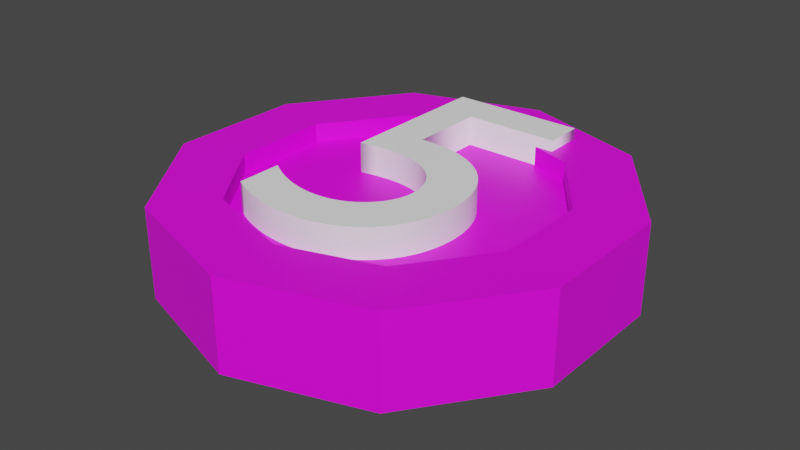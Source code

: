 # Source: B-5.blend  (saved by Blender 2.91.10; exported with 4.5.12 LTS)
import bpy
from mathutils import Matrix  # noqa: F401  (used for matrix-valued properties, if any)

bpy.ops.wm.read_factory_settings(use_empty=True)
scene = bpy.context.scene
scene.name = 'Scene'

# ---- collections
col_collection = bpy.data.collections.new('Collection'); scene.collection.children.link(col_collection)

# ---- images (referenced by path relative to the original .blend; pixels are not part of the script)
import os
ASSET_DIR = os.environ.get("B2B_ASSET_DIR", "")  # directory of the original .blend (textures are referenced by path, not embedded)
HERE = os.path.dirname(os.path.abspath(__file__))  # packed textures are extracted next to this script under _unpacked/

def load_image(name, relpath, width, height, colorspace="sRGB"):
    """Load a texture the original file referenced (path relative to the .blend, or extracted next to this script)."""
    p = next((c for c in (os.path.join(HERE, relpath), os.path.join(ASSET_DIR, relpath)) if relpath and os.path.exists(c)), "")
    if p:
        img = bpy.data.images.load(p, check_existing=True)
        img.name = name
    else:  # same state as the original file: an image datablock whose file is absent (Cycles renders it pink)
        img = bpy.data.images.new(name, width, height)
        img.source = "FILE"
        img.filepath = "//" + (relpath or name)
    img.colorspace_settings.name = colorspace
    return img
img_imphenziapalette01_256_gradient_png_001 = load_image('ImphenziaPalette01-256-Gradient.png.001', 'ImphenziaPalette01-256-Gradient.png', 1024, 1024, 'sRGB')

# ---- materials (node trees are filled in below, after node groups)
mat_material_001 = bpy.data.materials.new('Material.001')
mat_material_001.use_transparent_shadow = False
mat_material_002 = bpy.data.materials.new('Material.002')
mat_material_002.use_transparent_shadow = False

# ---- material node trees
mat_material_001.use_nodes = True; mat_material_001.node_tree.nodes.clear()
_N = mat_material_001.node_tree.nodes; _L = mat_material_001.node_tree.links
n0 = _N.new('ShaderNodeOutputMaterial'); n0.name = 'Material Output'; n0.location = (300, 300)
n1 = _N.new('ShaderNodeBsdfPrincipled'); n1.name = 'Principled BSDF'; n1.location = (10, 300)
n1.distribution = 'GGX'
n1.subsurface_method = 'BURLEY'
n1.inputs[3].default_value = 1.45
n1.inputs[27].default_value = (0.0, 0.0, 0.0, 1.0)
n1.inputs[28].default_value = 1.0
n2 = _N.new('ShaderNodeTexImage'); n2.name = 'Image Texture'; n2.location = (-314, 195)
n2.image = img_imphenziapalette01_256_gradient_png_001
n2.interpolation = 'Closest'
_L.new(n1.outputs[0], n0.inputs[0])
_L.new(n2.outputs[0], n1.inputs[0])
n0.is_active_output = True
mat_material_002.use_nodes = True; mat_material_002.node_tree.nodes.clear()
_N = mat_material_002.node_tree.nodes; _L = mat_material_002.node_tree.links
n0 = _N.new('ShaderNodeBsdfPrincipled'); n0.name = 'Principled BSDF'; n0.location = (10, 300)
n0.distribution = 'GGX'
n0.subsurface_method = 'BURLEY'
n0.inputs[0].default_value = (1.0, 1.0, 1.0, 1.0)
n0.inputs[3].default_value = 1.45
n0.inputs[27].default_value = (0.0, 0.0, 0.0, 1.0)
n0.inputs[28].default_value = 1.0
n1 = _N.new('ShaderNodeOutputMaterial'); n1.name = 'Material Output'; n1.location = (300, 300)
_L.new(n0.outputs[0], n1.inputs[0])
n1.is_active_output = True

# ---- world
world_world = bpy.data.worlds.new('World'); scene.world = world_world
world_world.use_nodes = True; world_world.node_tree.nodes.clear()
_N = world_world.node_tree.nodes; _L = world_world.node_tree.links
n0 = _N.new('ShaderNodeOutputWorld'); n0.name = 'World Output'; n0.location = (300, 300)
n1 = _N.new('ShaderNodeBackground'); n1.name = 'Background'; n1.location = (10, 300)
n1.inputs[0].default_value = (0.05088, 0.05088, 0.05088, 1.0)
_L.new(n1.outputs[0], n0.inputs[0])
n0.is_active_output = True
world_world.color = (0.05088, 0.05088, 0.05088)
world_world.use_sun_shadow = False
world_world.sun_shadow_jitter_overblur = 0.0

# ---- meshes
me_cylinder = bpy.data.meshes.new('Cylinder')
me_cylinder.from_pydata([(1.788e-07, 0.2512, -0.07329), (1.788e-07, 0.2512, 0.06985), (0.1476, 0.2032, -0.07329), (0.1476, 0.2032, 0.06985), (0.2389, 0.07761, -0.07329), (0.2389, 0.07761, 0.06985), (0.2389, -0.07761, -0.07329), (0.2389, -0.07761, 0.06985), (0.1476, -0.2032, -0.07329), (0.1476, -0.2032, 0.06985), (1.788e-07, -0.2512, -0.07329), (1.788e-07, -0.2512, 0.06985), (-0.1476, -0.2032, -0.07329), (-0.1476, -0.2032, 0.06985), (-0.2389, -0.07761, -0.07329), (-0.2389, -0.07761, 0.06985), (-0.2389, 0.07761, -0.07329), (-0.2389, 0.07761, 0.06985), (-0.1476, 0.2032, -0.07329), (-0.1476, 0.2032, 0.06985), (0.2094, 0.2883, 0.06985), (2.086e-07, 0.3563, 0.06985), (0.3389, 0.1101, 0.06985), (0.3389, -0.1101, 0.06985), (0.2094, -0.2883, 0.06985), (1.788e-07, -0.3563, 0.06985), (-0.2094, -0.2883, 0.06985), (-0.3389, -0.1101, 0.06985), (-0.3389, 0.1101, 0.06985), (-0.2094, 0.2883, 0.06985), (0.1476, 0.2032, 0.03985), (1.788e-07, 0.2512, 0.03985), (0.2389, 0.07761, 0.03985), (0.2389, -0.07761, 0.03985), (0.1476, -0.2032, 0.03985), (1.788e-07, -0.2512, 0.03985), (-0.1476, -0.2032, 0.03985), (-0.2389, -0.07761, 0.03985), (-0.2389, 0.07761, 0.03985), (-0.1476, 0.2032, 0.03985), (0.01427, 0.3517, -0.05829), (0.01427, 0.3517, 0.05485), (0.1952, 0.2929, 0.05485), (0.1952, 0.2929, -0.05829), (0.2182, 0.2761, -0.05829), (0.2182, 0.2761, 0.05485), (0.3301, 0.1222, 0.05485), (0.3301, 0.1222, -0.05829), (0.3389, 0.0951, -0.05829), (0.3389, 0.0951, 0.05485), (0.3389, -0.09511, 0.05485), (0.3389, -0.09511, -0.05829), (0.3301, -0.1222, -0.05829), (0.3301, -0.1222, 0.05485), (0.2182, -0.2761, 0.05485), (0.2182, -0.2761, -0.05829), (0.1952, -0.2929, -0.05829), (0.1952, -0.2929, 0.05485), (0.01427, -0.3517, 0.05485), (0.01427, -0.3517, -0.05829), (-0.01427, -0.3517, -0.05829), (-0.01427, -0.3517, 0.05485), (-0.1952, -0.2929, 0.05485), (-0.1952, -0.2929, -0.05829), (-0.2182, -0.2761, -0.05829), (-0.2182, -0.2761, 0.05485), (-0.3301, -0.1222, 0.05485), (-0.3301, -0.1222, -0.05829), (-0.3389, -0.09511, -0.05829), (-0.3389, -0.09511, 0.05485), (-0.3389, 0.0951, 0.05485), (-0.3389, 0.0951, -0.05829), (-0.3301, 0.1222, -0.05829), (-0.3301, 0.1222, 0.05485), (-0.2182, 0.2761, 0.05485), (-0.2182, 0.2761, -0.05829), (-0.1952, 0.2929, -0.05829), (-0.1952, 0.2929, 0.05485), (-0.01427, 0.3517, 0.05485), (-0.01427, 0.3517, -0.05829), (2.086e-07, 0.3563, -0.07329), (0.2094, 0.2883, -0.07329), (0.3389, 0.1101, -0.07329), (0.3389, -0.1101, -0.07329), (0.2094, -0.2883, -0.07329), (1.788e-07, -0.3563, -0.07329), (-0.2094, -0.2883, -0.07329), (-0.3389, -0.1101, -0.07329), (-0.3389, 0.1101, -0.07329), (-0.2094, 0.2883, -0.07329), (1.788e-07, 0.2512, -0.02801), (0.1476, 0.2032, -0.02801), (0.2389, 0.07761, -0.02801), (0.2389, -0.07761, -0.02801), (0.1476, -0.2032, -0.02801), (1.788e-07, -0.2512, -0.02801), (-0.1476, -0.2032, -0.02801), (-0.2389, -0.07761, -0.02801), (-0.2389, 0.07761, -0.02801), (-0.1476, 0.2032, -0.02801), (0.1419, 0.2208, -0.07329), (0.015, 0.2621, -0.07329), (0.015, 0.3357, -0.07329), (0.1852, 0.2804, -0.07329), (0.2446, 0.09525, -0.07329), (0.1662, 0.2032, -0.07329), (0.2094, 0.2627, -0.07329), (0.3146, 0.118, -0.07329), (0.2539, -0.06671, -0.07329), (0.2539, 0.06671, -0.07329), (0.3239, 0.08946, -0.07329), (0.3239, -0.08946, -0.07329), (0.1662, -0.2032, -0.07329), (0.2446, -0.09525, -0.07329), (0.3146, -0.118, -0.07329), (0.2094, -0.2627, -0.07329), (0.015, -0.2621, -0.07329), (0.1419, -0.2208, -0.07329), (0.1852, -0.2804, -0.07329), (0.015, -0.3357, -0.07329), (-0.1419, -0.2208, -0.07329), (-0.015, -0.2621, -0.07329), (-0.015, -0.3357, -0.07329), (-0.1852, -0.2804, -0.07329), (-0.2446, -0.09525, -0.07329), (-0.1662, -0.2032, -0.07329), (-0.2094, -0.2627, -0.07329), (-0.3146, -0.118, -0.07329), (-0.2539, 0.06671, -0.07329), (-0.2539, -0.06672, -0.07329), (-0.3239, -0.08946, -0.07329), (-0.3239, 0.08946, -0.07329), (-0.1662, 0.2032, -0.07329), (-0.2446, 0.09525, -0.07329), (-0.3146, 0.118, -0.07329), (-0.2094, 0.2627, -0.07329), (-0.015, 0.2621, -0.07329), (-0.1419, 0.2208, -0.07329), (-0.1852, 0.2804, -0.07329), (-0.015, 0.3357, -0.07329)], [], [(40, 41, 42, 43), (44, 45, 46, 47), (48, 49, 50, 51), (52, 53, 54, 55), (56, 57, 58, 59), (60, 61, 62, 63), (64, 65, 66, 67), (68, 69, 70, 71), (11, 9, 34, 35), (72, 73, 74, 75), (76, 77, 78, 79), (12, 14, 97, 96), (1, 3, 20, 21), (3, 5, 22, 20), (5, 7, 23, 22), (7, 9, 24, 23), (9, 11, 25, 24), (11, 13, 26, 25), (13, 15, 27, 26), (15, 17, 28, 27), (17, 19, 29, 28), (19, 1, 21, 29), (30, 31, 39, 38, 37, 36, 35, 34, 33, 32), (5, 3, 30, 32), (19, 17, 38, 39), (13, 11, 35, 36), (7, 5, 32, 33), (1, 19, 39, 31), (15, 13, 36, 37), (9, 7, 33, 34), (3, 1, 31, 30), (17, 15, 37, 38), (80, 21, 41, 40), (21, 20, 42, 41), (20, 81, 43, 42), (81, 80, 40, 43), (81, 20, 45, 44), (20, 22, 46, 45), (22, 82, 47, 46), (82, 81, 44, 47), (82, 22, 49, 48), (22, 23, 50, 49), (23, 83, 51, 50), (83, 82, 48, 51), (83, 23, 53, 52), (23, 24, 54, 53), (24, 84, 55, 54), (84, 83, 52, 55), (84, 24, 57, 56), (24, 25, 58, 57), (25, 85, 59, 58), (85, 84, 56, 59), (85, 25, 61, 60), (25, 26, 62, 61), (26, 86, 63, 62), (86, 85, 60, 63), (86, 26, 65, 64), (26, 27, 66, 65), (27, 87, 67, 66), (87, 86, 64, 67), (87, 27, 69, 68), (27, 28, 70, 69), (28, 88, 71, 70), (88, 87, 68, 71), (88, 28, 73, 72), (28, 29, 74, 73), (29, 89, 75, 74), (89, 88, 72, 75), (89, 29, 77, 76), (29, 21, 78, 77), (21, 80, 79, 78), (80, 89, 76, 79), (100, 101, 102, 103), (104, 105, 106, 107), (108, 109, 110, 111), (112, 113, 114, 115), (116, 117, 118, 119), (120, 121, 122, 123), (124, 125, 126, 127), (128, 129, 130, 131), (132, 133, 134, 135), (136, 137, 138, 139), (90, 91, 92, 93, 94, 95, 96, 97, 98, 99), (6, 8, 94, 93), (0, 2, 91, 90), (14, 16, 98, 97), (8, 10, 95, 94), (2, 4, 92, 91), (16, 18, 99, 98), (10, 12, 96, 95), (4, 6, 93, 92), (18, 0, 90, 99), (2, 0, 101, 100), (0, 80, 102, 101), (80, 81, 103, 102), (81, 2, 100, 103), (4, 2, 105, 104), (2, 81, 106, 105), (81, 82, 107, 106), (82, 4, 104, 107), (6, 4, 109, 108), (4, 82, 110, 109), (82, 83, 111, 110), (83, 6, 108, 111), (8, 6, 113, 112), (6, 83, 114, 113), (83, 84, 115, 114), (84, 8, 112, 115), (10, 8, 117, 116), (8, 84, 118, 117), (84, 85, 119, 118), (85, 10, 116, 119), (12, 10, 121, 120), (10, 85, 122, 121), (85, 86, 123, 122), (86, 12, 120, 123), (14, 12, 125, 124), (12, 86, 126, 125), (86, 87, 127, 126), (87, 14, 124, 127), (16, 14, 129, 128), (14, 87, 130, 129), (87, 88, 131, 130), (88, 16, 128, 131), (18, 16, 133, 132), (16, 88, 134, 133), (88, 89, 135, 134), (89, 18, 132, 135), (0, 18, 137, 136), (18, 89, 138, 137), (89, 80, 139, 138), (80, 0, 136, 139)])
_uv = me_cylinder.uv_layers.new(name='UVMap')
_uv.uv.foreach_set('vector', [0.4537, 0.8666, 0.4537, 0.8666, 0.4537, 0.8666, 0.4537, 0.8666, 0.4537, 0.8666, 0.4537, 0.8666, 0.4537, 0.8666, 0.4537, 0.8666, 0.4537, 0.8666, 0.4537, 0.8666, 0.4537, 0.8666, 0.4537, 0.8666, 0.4537, 0.8666, 0.4537, 0.8666, 0.4537, 0.8666, 0.4537, 0.8666, 0.4537, 0.8666, 0.4537, 0.8666, 0.4537, 0.8666, 0.4537, 0.8666, 0.4537, 0.8666, 0.4537, 0.8666, 0.4537, 0.8666, 0.4537, 0.8666, 0.4537, 0.8666, 0.4537, 0.8666, 0.4537, 0.8666, 0.4537, 0.8666, 0.4537, 0.8666, 0.4537, 0.8666, 0.4537, 0.8666, 0.4537, 0.8666, 0.4537, 0.8666, 0.4537, 0.8666, 0.4537, 0.8666, 0.4537, 0.8666, 0.4537, 0.8666, 0.4537, 0.8666, 0.4537, 0.8666, 0.4537, 0.8666, 0.4537, 0.8666, 0.4537, 0.8666, 0.4537, 0.8666, 0.4537, 0.8666, 0.9839, 0.9038, 0.9839, 0.9038, 0.9839, 0.9038, 0.9839, 0.9038, 0.4537, 0.8666, 0.4537, 0.8666, 0.4537, 0.8666, 0.4537, 0.8666, 0.4537, 0.8666, 0.4537, 0.8666, 0.4537, 0.8666, 0.4537, 0.8666, 0.4537, 0.8666, 0.4537, 0.8666, 0.4537, 0.8666, 0.4537, 0.8666, 0.4537, 0.8666, 0.4537, 0.8666, 0.4537, 0.8666, 0.4537, 0.8666, 0.4537, 0.8666, 0.4537, 0.8666, 0.4537, 0.8666, 0.4537, 0.8666, 0.4537, 0.8666, 0.4537, 0.8666, 0.4537, 0.8666, 0.4537, 0.8666, 0.4537, 0.8666, 0.4537, 0.8666, 0.4537, 0.8666, 0.4537, 0.8666, 0.4537, 0.8666, 0.4537, 0.8666, 0.4537, 0.8666, 0.4537, 0.8666, 0.4537, 0.8666, 0.4537, 0.8666, 0.4537, 0.8666, 0.4537, 0.8666, 0.4537, 0.8666, 0.4537, 0.8666, 0.4537, 0.8666, 0.4537, 0.8666, 0.4537, 0.8666, 0.4537, 0.8666, 0.4537, 0.8666, 0.4537, 0.8666, 0.4537, 0.8666, 0.4537, 0.8666, 0.4537, 0.8666, 0.4537, 0.8666, 0.4537, 0.8666, 0.4537, 0.8666, 0.4537, 0.8666, 0.4537, 0.8666, 0.4537, 0.8666, 0.4537, 0.8666, 0.4537, 0.8666, 0.4537, 0.8666, 0.4537, 0.8666, 0.4537, 0.8666, 0.4537, 0.8666, 0.4537, 0.8666, 0.4537, 0.8666, 0.4537, 0.8666, 0.4537, 0.8666, 0.4537, 0.8666, 0.4537, 0.8666, 0.4537, 0.8666, 0.4537, 0.8666, 0.4537, 0.8666, 0.4537, 0.8666, 0.4537, 0.8666, 0.4537, 0.8666, 0.4537, 0.8666, 0.4537, 0.8666, 0.4537, 0.8666, 0.4537, 0.8666, 0.4537, 0.8666, 0.4537, 0.8666, 0.4537, 0.8666, 0.4537, 0.8666, 0.4537, 0.8666, 0.4537, 0.8666, 0.4537, 0.8666, 0.4537, 0.8666, 0.4537, 0.8666, 0.4537, 0.8666, 0.4537, 0.8666, 0.4537, 0.8666, 0.4537, 0.8666, 0.4537, 0.8666, 0.4537, 0.8666, 0.4537, 0.8666, 0.4537, 0.8666, 0.4537, 0.8666, 0.4537, 0.8666, 0.4537, 0.8666, 0.4537, 0.8666, 0.4537, 0.8666, 0.4537, 0.8666, 0.4537, 0.8666, 0.4537, 0.8666, 0.4537, 0.8666, 0.4537, 0.8666, 0.4537, 0.8666, 0.4537, 0.8666, 0.4537, 0.8666, 0.4537, 0.8666, 0.4537, 0.8666, 0.4537, 0.8666, 0.4537, 0.8666, 0.4537, 0.8666, 0.4537, 0.8666, 0.4537, 0.8666, 0.4537, 0.8666, 0.4537, 0.8666, 0.4537, 0.8666, 0.4537, 0.8666, 0.4537, 0.8666, 0.4537, 0.8666, 0.4537, 0.8666, 0.4537, 0.8666, 0.4537, 0.8666, 0.4537, 0.8666, 0.4537, 0.8666, 0.4537, 0.8666, 0.4537, 0.8666, 0.4537, 0.8666, 0.4537, 0.8666, 0.4537, 0.8666, 0.4537, 0.8666, 0.4537, 0.8666, 0.4537, 0.8666, 0.4537, 0.8666, 0.4537, 0.8666, 0.4537, 0.8666, 0.4537, 0.8666, 0.4537, 0.8666, 0.4537, 0.8666, 0.4537, 0.8666, 0.4537, 0.8666, 0.4537, 0.8666, 0.4537, 0.8666, 0.4537, 0.8666, 0.4537, 0.8666, 0.4537, 0.8666, 0.4537, 0.8666, 0.4537, 0.8666, 0.4537, 0.8666, 0.4537, 0.8666, 0.4537, 0.8666, 0.4537, 0.8666, 0.4537, 0.8666, 0.4537, 0.8666, 0.4537, 0.8666, 0.4537, 0.8666, 0.4537, 0.8666, 0.4537, 0.8666, 0.4537, 0.8666, 0.4537, 0.8666, 0.4537, 0.8666, 0.4537, 0.8666, 0.4537, 0.8666, 0.4537, 0.8666, 0.4537, 0.8666, 0.4537, 0.8666, 0.4537, 0.8666, 0.4537, 0.8666, 0.4537, 0.8666, 0.4537, 0.8666, 0.4537, 0.8666, 0.4537, 0.8666, 0.4537, 0.8666, 0.4537, 0.8666, 0.4537, 0.8666, 0.4537, 0.8666, 0.4537, 0.8666, 0.4537, 0.8666, 0.4537, 0.8666, 0.4537, 0.8666, 0.4537, 0.8666, 0.4537, 0.8666, 0.4537, 0.8666, 0.4537, 0.8666, 0.4537, 0.8666, 0.4537, 0.8666, 0.4537, 0.8666, 0.4537, 0.8666, 0.4537, 0.8666, 0.4537, 0.8666, 0.4537, 0.8666, 0.4537, 0.8666, 0.02276, 0.9782, 0.02276, 0.9782, 0.02276, 0.9782, 0.02276, 0.9782, 0.4537, 0.8666, 0.4537, 0.8666, 0.4537, 0.8666, 0.4537, 0.8666, 0.02276, 0.9782, 0.02276, 0.9782, 0.02276, 0.9782, 0.02276, 0.9782, 0.4537, 0.8666, 0.4537, 0.8666, 0.4537, 0.8666, 0.4537, 0.8666, 0.4537, 0.8666, 0.4537, 0.8666, 0.4537, 0.8666, 0.4537, 0.8666, 0.4537, 0.8666, 0.4537, 0.8666, 0.4537, 0.8666, 0.4537, 0.8666, 0.4537, 0.8666, 0.4537, 0.8666, 0.4537, 0.8666, 0.4537, 0.8666, 0.4537, 0.8666, 0.4537, 0.8666, 0.4537, 0.8666, 0.4537, 0.8666, 0.4537, 0.8666, 0.4537, 0.8666, 0.4537, 0.8666, 0.4537, 0.8666, 0.4537, 0.8666, 0.4537, 0.8666, 0.4537, 0.8666, 0.4537, 0.8666, 0.4537, 0.8666, 0.4537, 0.8666, 0.4537, 0.8666, 0.4537, 0.8666, 0.4537, 0.8666, 0.4537, 0.8666, 0.4537, 0.8666, 0.4537, 0.8666, 0.4537, 0.8666, 0.4537, 0.8666, 0.4537, 0.8666, 0.4537, 0.8666, 0.4537, 0.8666, 0.4537, 0.8666, 0.4537, 0.8666, 0.4537, 0.8666, 0.03826, 0.9782, 0.03826, 0.9782, 0.03826, 0.9782, 0.03826, 0.9782, 0.03826, 0.9782, 0.03826, 0.9782, 0.03826, 0.9782, 0.03826, 0.9782, 0.03826, 0.9782, 0.03826, 0.9782, 0.03826, 0.9782, 0.03826, 0.9782, 0.03826, 0.9782, 0.03826, 0.9782, 0.03826, 0.9782, 0.03826, 0.9782, 0.03826, 0.9782, 0.03826, 0.9782, 0.03826, 0.9782, 0.03826, 0.9782, 0.03826, 0.9782, 0.03826, 0.9782, 0.03826, 0.9782, 0.03826, 0.9782, 0.03826, 0.9782, 0.03826, 0.9782, 0.03826, 0.9782, 0.03826, 0.9782, 0.03826, 0.9782, 0.03826, 0.9782, 0.03826, 0.9782, 0.03826, 0.9782, 0.03826, 0.9782, 0.03826, 0.9782, 0.03826, 0.9782, 0.03826, 0.9782, 0.03826, 0.9782, 0.03826, 0.9782, 0.03826, 0.9782, 0.03826, 0.9782, 0.4537, 0.8666, 0.4537, 0.8666, 0.4537, 0.8666, 0.4537, 0.8666, 0.4537, 0.8666, 0.4537, 0.8666, 0.4537, 0.8666, 0.4537, 0.8666, 0.4537, 0.8666, 0.4537, 0.8666, 0.9839, 0.9038, 0.9839, 0.9038, 0.9839, 0.9038, 0.9839, 0.9038, 0.9839, 0.9038, 0.9839, 0.9038, 0.9839, 0.9038, 0.9839, 0.9038, 0.9839, 0.9038, 0.9839, 0.9038, 0.9839, 0.9038, 0.9839, 0.9038, 0.9839, 0.9038, 0.9839, 0.9038, 0.9839, 0.9038, 0.9839, 0.9038, 0.9839, 0.9038, 0.9839, 0.9038, 0.9839, 0.9038, 0.9839, 0.9038, 0.9839, 0.9038, 0.9839, 0.9038, 0.9839, 0.9038, 0.9839, 0.9038, 0.9839, 0.9038, 0.9839, 0.9038, 0.9839, 0.9038, 0.9839, 0.9038, 0.9839, 0.9038, 0.9839, 0.9038, 0.9839, 0.9038, 0.9839, 0.9038, 0.9839, 0.9038, 0.9839, 0.9038, 0.9839, 0.9038, 0.9839, 0.9038, 0.4537, 0.8666, 0.4537, 0.8666, 0.4537, 0.8666, 0.4537, 0.8666, 0.4537, 0.8666, 0.4537, 0.8666, 0.4537, 0.8666, 0.4537, 0.8666, 0.4537, 0.8666, 0.4537, 0.8666, 0.4537, 0.8666, 0.4537, 0.8666, 0.4537, 0.8666, 0.4537, 0.8666, 0.4537, 0.8666, 0.4537, 0.8666, 0.4537, 0.8666, 0.4537, 0.8666, 0.4537, 0.8666, 0.4537, 0.8666, 0.4537, 0.8666, 0.4537, 0.8666, 0.4537, 0.8666, 0.4537, 0.8666, 0.4537, 0.8666, 0.4537, 0.8666, 0.4537, 0.8666, 0.4537, 0.8666, 0.4537, 0.8666, 0.4537, 0.8666, 0.4537, 0.8666, 0.4537, 0.8666, 0.4537, 0.8666, 0.4537, 0.8666, 0.4537, 0.8666, 0.4537, 0.8666, 0.4537, 0.8666, 0.4537, 0.8666, 0.4537, 0.8666, 0.4537, 0.8666, 0.4537, 0.8666, 0.4537, 0.8666, 0.4537, 0.8666, 0.4537, 0.8666, 0.4537, 0.8666, 0.4537, 0.8666, 0.4537, 0.8666, 0.4537, 0.8666, 0.4537, 0.8666, 0.4537, 0.8666, 0.4537, 0.8666, 0.4537, 0.8666, 0.4537, 0.8666, 0.4537, 0.8666, 0.4537, 0.8666, 0.4537, 0.8666, 0.4537, 0.8666, 0.4537, 0.8666, 0.4537, 0.8666, 0.4537, 0.8666, 0.4537, 0.8666, 0.4537, 0.8666, 0.4537, 0.8666, 0.4537, 0.8666, 0.4537, 0.8666, 0.4537, 0.8666, 0.4537, 0.8666, 0.4537, 0.8666, 0.4537, 0.8666, 0.4537, 0.8666, 0.4537, 0.8666, 0.4537, 0.8666, 0.4537, 0.8666, 0.4537, 0.8666, 0.4537, 0.8666, 0.4537, 0.8666, 0.4537, 0.8666, 0.4537, 0.8666, 0.4537, 0.8666, 0.4537, 0.8666, 0.4537, 0.8666, 0.4537, 0.8666, 0.4537, 0.8666, 0.4537, 0.8666, 0.4537, 0.8666, 0.4537, 0.8666, 0.4537, 0.8666, 0.4537, 0.8666, 0.4537, 0.8666, 0.4537, 0.8666, 0.4537, 0.8666, 0.4537, 0.8666, 0.4537, 0.8666, 0.4537, 0.8666, 0.4537, 0.8666, 0.4537, 0.8666, 0.4537, 0.8666, 0.4537, 0.8666, 0.4537, 0.8666, 0.4537, 0.8666, 0.4537, 0.8666, 0.4537, 0.8666, 0.4537, 0.8666, 0.4537, 0.8666, 0.4537, 0.8666, 0.4537, 0.8666, 0.4537, 0.8666, 0.4537, 0.8666, 0.4537, 0.8666, 0.4537, 0.8666, 0.4537, 0.8666, 0.4537, 0.8666, 0.4537, 0.8666, 0.4537, 0.8666, 0.4537, 0.8666, 0.4537, 0.8666, 0.4537, 0.8666, 0.4537, 0.8666, 0.4537, 0.8666, 0.4537, 0.8666, 0.4537, 0.8666, 0.4537, 0.8666, 0.4537, 0.8666, 0.4537, 0.8666, 0.4537, 0.8666, 0.4537, 0.8666, 0.4537, 0.8666, 0.4537, 0.8666, 0.4537, 0.8666, 0.4537, 0.8666, 0.4537, 0.8666, 0.4537, 0.8666, 0.4537, 0.8666, 0.4537, 0.8666, 0.4537, 0.8666, 0.4537, 0.8666, 0.4537, 0.8666, 0.4537, 0.8666, 0.4537, 0.8666, 0.4537, 0.8666, 0.4537, 0.8666, 0.4537, 0.8666, 0.4537, 0.8666, 0.4537, 0.8666, 0.4537, 0.8666, 0.4537, 0.8666, 0.4537, 0.8666, 0.4537, 0.8666, 0.4537, 0.8666, 0.4537, 0.8666, 0.4537, 0.8666, 0.4537, 0.8666, 0.4537, 0.8666, 0.4537, 0.8666, 0.4537, 0.8666, 0.4537, 0.8666, 0.4537, 0.8666, 0.4537, 0.8666, 0.4537, 0.8666, 0.4537, 0.8666])
me_cylinder.materials.append(mat_material_001)
me_cylinder.use_remesh_fix_poles = True
me_cylinder.use_remesh_preserve_attributes = False
me_cylinder.use_mirror_vertex_groups = False
me_cylinder.update()

# ---- curves / text
txt_text = bpy.data.curves.new('Text', 'FONT')
txt_text.dimensions = '2D'
txt_text.body = '5'
txt_text.materials.append(mat_material_002)
txt_text.use_path_clamp = True
txt_text.extrude = 0.1
txt_text.align_x = 'CENTER'
txt_text.align_y = 'CENTER'
txt_text.offset_x = -0.002856
txt_text.offset_y = 0.02823

# ---- objects
ob_cylinder = bpy.data.objects.new('Cylinder', me_cylinder)
ob_text = bpy.data.objects.new('Text', txt_text)

# ---- transforms, parenting, visibility, modifiers, constraints
ob_cylinder.location = (-0.4991, 0.4985, 0.08877)
ob_cylinder.lineart.crease_threshold = 0.0
ob_text.location = (-0.4966, 0.4942, 0.1514)
ob_text.scale = (0.7115, 0.7115, 0.2515)
ob_text.lineart.crease_threshold = 0.0

# ---- collection membership
col_collection.objects.link(ob_cylinder)
col_collection.objects.link(ob_text)

# ---- scene / render settings (as saved in the file)
scene.frame_start = 1; scene.frame_end = 250; scene.frame_set(1)
scene.render.engine = 'BLENDER_EEVEE_NEXT'
scene.cycles.use_denoising = False
scene.cycles.samples = 128
scene.cycles.sampling_pattern = 'TABULATED_SOBOL'
scene.cycles.use_adaptive_sampling = False
scene.cycles.use_light_tree = False
scene.view_settings.view_transform = 'Filmic'
bpy.context.view_layer.update()

# ---- added for rendering (the .blend has no active camera and no usable light): camera, sun
cam_auto = bpy.data.cameras.new('AutoCamera')
cam_auto.lens = 50.0
cam_auto.sensor_width = 36.0
cam_auto.clip_end = 1000.0
ob_auto_camera = bpy.data.objects.new('AutoCamera', cam_auto)
scene.collection.objects.link(ob_auto_camera)
ob_auto_camera.location = (0.420419, -0.604909, 0.822643)
ob_auto_camera.rotation_euler = (1.09748, -7.21219e-08, 0.694738)
scene.camera = ob_auto_camera
light_auto_sun = bpy.data.lights.new('AutoSun', 'SUN')
light_auto_sun.energy = 3.0
light_auto_sun.angle = 0.0523599
ob_auto_sun = bpy.data.objects.new('AutoSun', light_auto_sun)
scene.collection.objects.link(ob_auto_sun)
ob_auto_sun.rotation_euler = (0.872665, 0.174533, 0.523599)
bpy.context.view_layer.update()
